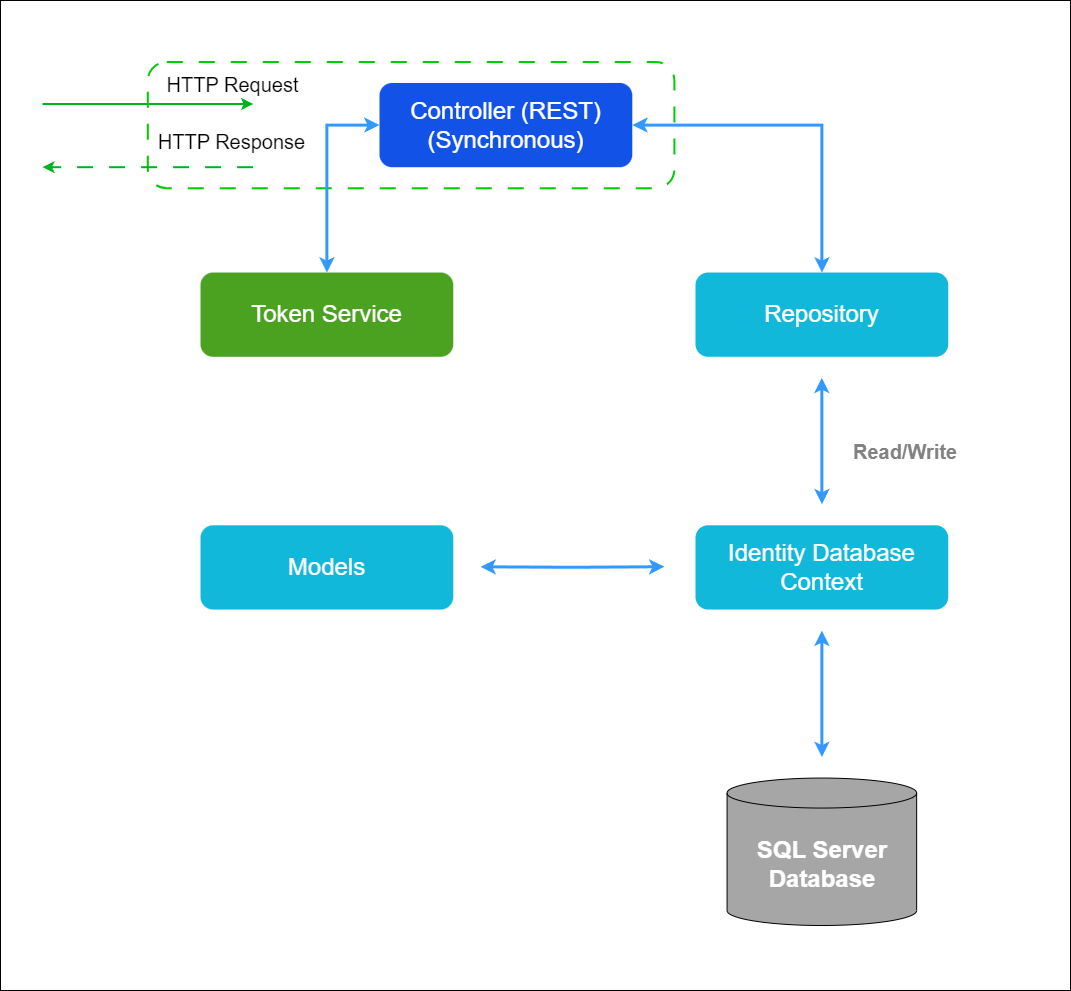

The diagram above was exported from draw.io. Its source (the exported page's mxGraphModel, read from the mxfile embedded in the PNG):
<mxGraphModel dx="2868" dy="1512" grid="1" gridSize="10" guides="1" tooltips="1" connect="1" arrows="1" fold="1" page="1" pageScale="1" pageWidth="1920" pageHeight="1200" background="#ffffff" math="0" shadow="0">
  <root>
    <mxCell id="0" />
    <mxCell id="1" parent="0" />
    <mxCell id="xg9hmOJCfgeuzNkRoe-T-1" value="" style="rounded=0;whiteSpace=wrap;html=1;" parent="1" vertex="1">
      <mxGeometry x="120" y="170" width="1070" height="990" as="geometry" />
    </mxCell>
    <mxCell id="QwrtIGyIFLtw7G0BG8f6-1" value="" style="rounded=1;whiteSpace=wrap;html=1;fontColor=none;noLabel=1;fillColor=none;strokeColor=#00CC00;dashed=1;dashPattern=8 8;strokeWidth=2;" parent="1" vertex="1">
      <mxGeometry x="267.31888226291625" y="231.38297872340425" width="526.5944113145812" height="126.38297872340425" as="geometry" />
    </mxCell>
    <mxCell id="QwrtIGyIFLtw7G0BG8f6-3" value="&lt;font style=&quot;font-size: 24px;&quot;&gt;Controller (REST)&lt;br&gt;(Synchronous)&lt;/font&gt;" style="rounded=1;whiteSpace=wrap;html=1;fillColor=#1352e7;fontColor=#FFFFFF;strokeColor=none;" parent="1" vertex="1">
      <mxGeometry x="499.02042324133197" y="252.44680851063828" width="252.76531743099898" height="84.25531914893617" as="geometry" />
    </mxCell>
    <mxCell id="QwrtIGyIFLtw7G0BG8f6-4" value="" style="endArrow=classic;html=1;rounded=0;strokeWidth=2;strokeColor=#00b31e;" parent="1" edge="1">
      <mxGeometry width="50" height="50" relative="1" as="geometry">
        <mxPoint x="162" y="273.51063829787233" as="sourcePoint" />
        <mxPoint x="372.6377645258325" y="273.51063829787233" as="targetPoint" />
      </mxGeometry>
    </mxCell>
    <mxCell id="QwrtIGyIFLtw7G0BG8f6-5" value="&lt;font style=&quot;font-size: 20px;&quot;&gt;HTTP Request&lt;/font&gt;" style="edgeLabel;html=1;align=center;verticalAlign=middle;resizable=0;points=[];" parent="QwrtIGyIFLtw7G0BG8f6-4" vertex="1" connectable="0">
      <mxGeometry x="-0.7" y="1" relative="1" as="geometry">
        <mxPoint x="157" y="-20" as="offset" />
      </mxGeometry>
    </mxCell>
    <mxCell id="QwrtIGyIFLtw7G0BG8f6-6" value="" style="endArrow=classic;html=1;rounded=0;strokeWidth=2;strokeColor=#00b31e;dashed=1;dashPattern=8 8;" parent="1" edge="1">
      <mxGeometry width="50" height="50" relative="1" as="geometry">
        <mxPoint x="372.6377645258325" y="336.70212765957444" as="sourcePoint" />
        <mxPoint x="162" y="336.70212765957444" as="targetPoint" />
      </mxGeometry>
    </mxCell>
    <mxCell id="QwrtIGyIFLtw7G0BG8f6-7" value="&lt;font style=&quot;font-size: 20px;&quot;&gt;HTTP Response&lt;/font&gt;" style="edgeLabel;html=1;align=center;verticalAlign=middle;resizable=0;points=[];" parent="QwrtIGyIFLtw7G0BG8f6-6" vertex="1" connectable="0">
      <mxGeometry x="-0.7" y="1" relative="1" as="geometry">
        <mxPoint x="9" y="-28" as="offset" />
      </mxGeometry>
    </mxCell>
    <mxCell id="QwrtIGyIFLtw7G0BG8f6-8" value="&lt;font style=&quot;font-size: 24px;&quot;&gt;Repository&lt;/font&gt;" style="rounded=1;whiteSpace=wrap;html=1;fillColor=#12b8d9;fontColor=#ffffff;strokeColor=none;" parent="1" vertex="1">
      <mxGeometry x="814.9770700300807" y="442.02127659574467" width="252.76531743099898" height="84.25531914893617" as="geometry" />
    </mxCell>
    <mxCell id="QwrtIGyIFLtw7G0BG8f6-10" value="" style="endArrow=classic;startArrow=classic;html=1;rounded=0;entryX=1;entryY=0.5;entryDx=0;entryDy=0;exitX=0.5;exitY=0;exitDx=0;exitDy=0;edgeStyle=orthogonalEdgeStyle;strokeWidth=3;strokeColor=#3399FF;" parent="1" source="QwrtIGyIFLtw7G0BG8f6-8" target="QwrtIGyIFLtw7G0BG8f6-3" edge="1">
      <mxGeometry width="50" height="50" relative="1" as="geometry">
        <mxPoint x="1025.6148345559131" y="463.08510638297867" as="sourcePoint" />
        <mxPoint x="772.8495171249142" y="168.1914893617021" as="targetPoint" />
      </mxGeometry>
    </mxCell>
    <mxCell id="QwrtIGyIFLtw7G0BG8f6-13" value="&lt;font style=&quot;font-size: 24px;&quot;&gt;Identity Database Context&lt;/font&gt;" style="rounded=1;whiteSpace=wrap;html=1;fillColor=#12b8d9;strokeColor=none;fontColor=#FFFFFF;" parent="1" vertex="1">
      <mxGeometry x="814.9770700300807" y="694.7872340425531" width="252.76531743099898" height="84.25531914893617" as="geometry" />
    </mxCell>
    <mxCell id="QwrtIGyIFLtw7G0BG8f6-14" value="" style="endArrow=classic;startArrow=classic;html=1;rounded=0;edgeStyle=orthogonalEdgeStyle;strokeWidth=3;strokeColor=#3399FF;" parent="1" edge="1">
      <mxGeometry width="50" height="50" relative="1" as="geometry">
        <mxPoint x="941.3597287455801" y="673.7234042553191" as="sourcePoint" />
        <mxPoint x="941.3597287455801" y="547.3404255319149" as="targetPoint" />
      </mxGeometry>
    </mxCell>
    <mxCell id="QwrtIGyIFLtw7G0BG8f6-15" value="&lt;font style=&quot;font-size: 20px;&quot;&gt;Read/Write&lt;/font&gt;" style="text;html=1;strokeColor=none;fillColor=none;align=center;verticalAlign=middle;whiteSpace=wrap;rounded=0;fontColor=#828282;fontStyle=1" parent="1" vertex="1">
      <mxGeometry x="962.4235051981634" y="589.4680851063829" width="126.38265871549949" height="63.191489361702125" as="geometry" />
    </mxCell>
    <mxCell id="QwrtIGyIFLtw7G0BG8f6-16" value="&lt;font style=&quot;font-size: 24px;&quot;&gt;Models&lt;/font&gt;" style="rounded=1;whiteSpace=wrap;html=1;fillColor=#12b8d9;strokeColor=none;fontColor=#FFFFFF;" parent="1" vertex="1">
      <mxGeometry x="319.99776452583245" y="694.7872340425531" width="252.76531743099898" height="84.25531914893617" as="geometry" />
    </mxCell>
    <mxCell id="QwrtIGyIFLtw7G0BG8f6-17" value="" style="endArrow=classic;startArrow=classic;html=1;rounded=0;edgeStyle=orthogonalEdgeStyle;strokeWidth=3;strokeColor=#3399FF;" parent="1" edge="1">
      <mxGeometry width="50" height="50" relative="1" as="geometry">
        <mxPoint x="600" y="736.29" as="sourcePoint" />
        <mxPoint x="783.9132935774974" y="736.2048936170212" as="targetPoint" />
      </mxGeometry>
    </mxCell>
    <mxCell id="QwrtIGyIFLtw7G0BG8f6-18" value="&lt;font size=&quot;1&quot; style=&quot;&quot;&gt;&lt;b style=&quot;font-size: 24px;&quot;&gt;SQL Server Database&lt;/b&gt;&lt;/font&gt;" style="shape=cylinder3;whiteSpace=wrap;html=1;boundedLbl=1;backgroundOutline=1;size=15;strokeColor=default;fillColor=#A6A6A6;fontColor=#FFFFFF;" parent="1" vertex="1">
      <mxGeometry x="846.5727347089555" y="947.5531914893617" width="189.5739880732492" height="147.44680851063828" as="geometry" />
    </mxCell>
    <mxCell id="QwrtIGyIFLtw7G0BG8f6-19" value="" style="endArrow=classic;startArrow=classic;html=1;rounded=0;edgeStyle=orthogonalEdgeStyle;strokeWidth=3;strokeColor=#3399FF;" parent="1" edge="1">
      <mxGeometry width="50" height="50" relative="1" as="geometry">
        <mxPoint x="941.3597287455801" y="926.4893617021276" as="sourcePoint" />
        <mxPoint x="941.3597287455801" y="800.1063829787233" as="targetPoint" />
      </mxGeometry>
    </mxCell>
    <mxCell id="QwrtIGyIFLtw7G0BG8f6-26" value="&lt;span style=&quot;font-size: 24px;&quot;&gt;Token Service&lt;/span&gt;" style="rounded=1;whiteSpace=wrap;html=1;fillColor=#4BA120;fontColor=#ffffff;strokeColor=none;" parent="1" vertex="1">
      <mxGeometry x="319.9970700300805" y="442.02127659574467" width="252.76531743099898" height="84.25531914893617" as="geometry" />
    </mxCell>
    <mxCell id="QwrtIGyIFLtw7G0BG8f6-27" value="" style="endArrow=classic;startArrow=classic;html=1;rounded=0;edgeStyle=orthogonalEdgeStyle;strokeWidth=3;strokeColor=#3399FF;exitX=0.5;exitY=0;exitDx=0;exitDy=0;entryX=0;entryY=0.5;entryDx=0;entryDy=0;" parent="1" source="QwrtIGyIFLtw7G0BG8f6-26" target="QwrtIGyIFLtw7G0BG8f6-3" edge="1">
      <mxGeometry width="50" height="50" relative="1" as="geometry">
        <mxPoint x="1088.8068584094146" y="483.4348936170212" as="sourcePoint" />
        <mxPoint x="1236.2532935774973" y="483.4348936170212" as="targetPoint" />
      </mxGeometry>
    </mxCell>
  </root>
</mxGraphModel>